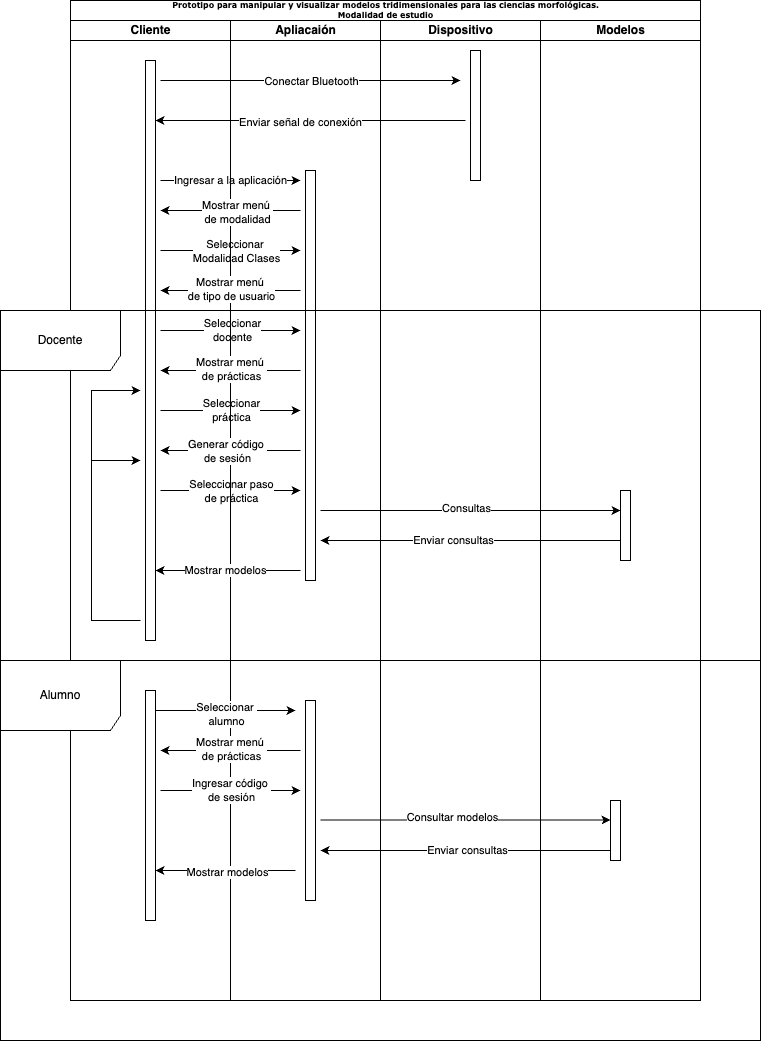

The diagram above was exported from draw.io. Its source (the exported page's mxGraphModel, read from the mxfile embedded in the PNG):
<mxGraphModel dx="1434" dy="790" grid="1" gridSize="10" guides="1" tooltips="1" connect="1" arrows="1" fold="1" page="1" pageScale="1" pageWidth="827" pageHeight="1169" math="0" shadow="0">
  <root>
    <mxCell id="0" />
    <mxCell id="1" parent="0" />
    <mxCell id="3AWf3HpMXpAwhZmznfCa-1" value="Prototipo para manipular y visualizar modelos tridimensionales para las ciencias morfológicas.&lt;br&gt;Modalidad de estudio" style="swimlane;html=1;childLayout=stackLayout;startSize=20;rounded=0;shadow=0;labelBackgroundColor=none;strokeWidth=1;fontFamily=Verdana;fontSize=8;align=center;" parent="1" vertex="1">
      <mxGeometry x="70" y="40" width="630" height="1000" as="geometry" />
    </mxCell>
    <mxCell id="3AWf3HpMXpAwhZmznfCa-2" value="Cliente" style="swimlane;html=1;startSize=20;" parent="3AWf3HpMXpAwhZmznfCa-1" vertex="1">
      <mxGeometry y="20" width="160" height="980" as="geometry" />
    </mxCell>
    <mxCell id="3AWf3HpMXpAwhZmznfCa-3" value="Ingresar a la aplicación" style="edgeStyle=orthogonalEdgeStyle;rounded=0;orthogonalLoop=1;jettySize=auto;html=1;curved=0;" parent="3AWf3HpMXpAwhZmznfCa-2" edge="1">
      <mxGeometry relative="1" as="geometry">
        <mxPoint x="230" y="160" as="targetPoint" />
        <mxPoint x="90" y="160" as="sourcePoint" />
      </mxGeometry>
    </mxCell>
    <mxCell id="3AWf3HpMXpAwhZmznfCa-4" style="edgeStyle=orthogonalEdgeStyle;rounded=0;orthogonalLoop=1;jettySize=auto;html=1;curved=0;" parent="3AWf3HpMXpAwhZmznfCa-2" edge="1">
      <mxGeometry relative="1" as="geometry">
        <mxPoint x="230" y="230" as="targetPoint" />
        <mxPoint x="90" y="230" as="sourcePoint" />
      </mxGeometry>
    </mxCell>
    <mxCell id="3AWf3HpMXpAwhZmznfCa-5" value="Seleccionar&amp;nbsp;&lt;br&gt;Modalidad Clases" style="edgeLabel;html=1;align=center;verticalAlign=middle;resizable=0;points=[];" parent="3AWf3HpMXpAwhZmznfCa-4" connectable="0" vertex="1">
      <mxGeometry x="0.0714" relative="1" as="geometry">
        <mxPoint as="offset" />
      </mxGeometry>
    </mxCell>
    <mxCell id="3AWf3HpMXpAwhZmznfCa-6" style="edgeStyle=orthogonalEdgeStyle;rounded=0;orthogonalLoop=1;jettySize=auto;html=1;curved=0;" parent="3AWf3HpMXpAwhZmznfCa-2" edge="1">
      <mxGeometry relative="1" as="geometry">
        <mxPoint x="230" y="310" as="targetPoint" />
        <mxPoint x="90" y="310" as="sourcePoint" />
      </mxGeometry>
    </mxCell>
    <mxCell id="3AWf3HpMXpAwhZmznfCa-7" value="Seleccionar &lt;br&gt;docente" style="edgeLabel;html=1;align=center;verticalAlign=middle;resizable=0;points=[];" parent="3AWf3HpMXpAwhZmznfCa-6" connectable="0" vertex="1">
      <mxGeometry x="0.0143" y="1" relative="1" as="geometry">
        <mxPoint as="offset" />
      </mxGeometry>
    </mxCell>
    <mxCell id="3AWf3HpMXpAwhZmznfCa-46" style="edgeStyle=orthogonalEdgeStyle;rounded=0;orthogonalLoop=1;jettySize=auto;html=1;curved=0;" parent="3AWf3HpMXpAwhZmznfCa-2" edge="1">
      <mxGeometry relative="1" as="geometry">
        <mxPoint x="230" y="389.9999999999999" as="targetPoint" />
        <mxPoint x="90" y="390" as="sourcePoint" />
      </mxGeometry>
    </mxCell>
    <mxCell id="3AWf3HpMXpAwhZmznfCa-47" value="Seleccionar &lt;br&gt;práctica" style="edgeLabel;html=1;align=center;verticalAlign=middle;resizable=0;points=[];" parent="3AWf3HpMXpAwhZmznfCa-46" connectable="0" vertex="1">
      <mxGeometry x="-0.2948" y="1" relative="1" as="geometry">
        <mxPoint x="21" as="offset" />
      </mxGeometry>
    </mxCell>
    <mxCell id="3AWf3HpMXpAwhZmznfCa-53" style="edgeStyle=orthogonalEdgeStyle;rounded=0;orthogonalLoop=1;jettySize=auto;html=1;curved=0;" parent="3AWf3HpMXpAwhZmznfCa-2" edge="1">
      <mxGeometry relative="1" as="geometry">
        <mxPoint x="230" y="470" as="targetPoint" />
        <mxPoint x="90" y="470" as="sourcePoint" />
      </mxGeometry>
    </mxCell>
    <mxCell id="3AWf3HpMXpAwhZmznfCa-54" value="Seleccionar paso&lt;br&gt;de práctica" style="edgeLabel;html=1;align=center;verticalAlign=middle;resizable=0;points=[];" parent="3AWf3HpMXpAwhZmznfCa-53" connectable="0" vertex="1">
      <mxGeometry x="-0.2299" relative="1" as="geometry">
        <mxPoint x="16" as="offset" />
      </mxGeometry>
    </mxCell>
    <mxCell id="3AWf3HpMXpAwhZmznfCa-8" value="" style="html=1;points=[[0,0,0,0,5],[0,1,0,0,-5],[1,0,0,0,5],[1,1,0,0,-5]];perimeter=orthogonalPerimeter;outlineConnect=0;targetShapes=umlLifeline;portConstraint=eastwest;newEdgeStyle={&quot;curved&quot;:0,&quot;rounded&quot;:0};" parent="3AWf3HpMXpAwhZmznfCa-2" vertex="1">
      <mxGeometry x="75" y="40" width="10" height="580" as="geometry" />
    </mxCell>
    <mxCell id="3AWf3HpMXpAwhZmznfCa-75" style="edgeStyle=orthogonalEdgeStyle;rounded=0;orthogonalLoop=1;jettySize=auto;html=1;curved=0;" parent="3AWf3HpMXpAwhZmznfCa-2" edge="1">
      <mxGeometry relative="1" as="geometry">
        <mxPoint x="70" y="440" as="targetPoint" />
        <Array as="points">
          <mxPoint x="21" y="600" />
          <mxPoint x="21" y="440" />
        </Array>
        <mxPoint x="70" y="600" as="sourcePoint" />
      </mxGeometry>
    </mxCell>
    <mxCell id="3AWf3HpMXpAwhZmznfCa-76" style="edgeStyle=orthogonalEdgeStyle;rounded=0;orthogonalLoop=1;jettySize=auto;html=1;curved=0;" parent="3AWf3HpMXpAwhZmznfCa-2" edge="1">
      <mxGeometry relative="1" as="geometry">
        <mxPoint x="70" y="370" as="targetPoint" />
        <Array as="points">
          <mxPoint x="70" y="600" />
          <mxPoint x="21" y="600" />
          <mxPoint x="21" y="370" />
        </Array>
        <mxPoint x="70" y="600" as="sourcePoint" />
      </mxGeometry>
    </mxCell>
    <mxCell id="3AWf3HpMXpAwhZmznfCa-73" style="edgeStyle=orthogonalEdgeStyle;rounded=0;orthogonalLoop=1;jettySize=auto;html=1;curved=0;" parent="3AWf3HpMXpAwhZmznfCa-2" edge="1">
      <mxGeometry relative="1" as="geometry">
        <mxPoint x="85" y="100" as="targetPoint" />
        <mxPoint x="395" y="100" as="sourcePoint" />
      </mxGeometry>
    </mxCell>
    <mxCell id="3AWf3HpMXpAwhZmznfCa-74" value="Enviar señal de conexión" style="edgeLabel;html=1;align=center;verticalAlign=middle;resizable=0;points=[];" parent="3AWf3HpMXpAwhZmznfCa-73" connectable="0" vertex="1">
      <mxGeometry x="0.0716" y="1" relative="1" as="geometry">
        <mxPoint as="offset" />
      </mxGeometry>
    </mxCell>
    <mxCell id="3AWf3HpMXpAwhZmznfCa-10" value="Apliacaión" style="swimlane;html=1;startSize=20;" parent="3AWf3HpMXpAwhZmznfCa-1" vertex="1">
      <mxGeometry x="160" y="20" width="150" height="980" as="geometry" />
    </mxCell>
    <mxCell id="3AWf3HpMXpAwhZmznfCa-11" style="edgeStyle=orthogonalEdgeStyle;rounded=0;orthogonalLoop=1;jettySize=auto;html=1;curved=0;" parent="3AWf3HpMXpAwhZmznfCa-10" edge="1">
      <mxGeometry relative="1" as="geometry">
        <mxPoint x="-70" y="190" as="targetPoint" />
        <mxPoint x="70" y="190" as="sourcePoint" />
      </mxGeometry>
    </mxCell>
    <mxCell id="3AWf3HpMXpAwhZmznfCa-12" value="Mostrar menú&amp;nbsp;&lt;br&gt;de modalidad" style="edgeLabel;html=1;align=center;verticalAlign=middle;resizable=0;points=[];" parent="3AWf3HpMXpAwhZmznfCa-11" connectable="0" vertex="1">
      <mxGeometry x="-0.079" y="1" relative="1" as="geometry">
        <mxPoint as="offset" />
      </mxGeometry>
    </mxCell>
    <mxCell id="3AWf3HpMXpAwhZmznfCa-13" style="edgeStyle=orthogonalEdgeStyle;rounded=0;orthogonalLoop=1;jettySize=auto;html=1;curved=0;" parent="3AWf3HpMXpAwhZmznfCa-10" edge="1">
      <mxGeometry relative="1" as="geometry">
        <mxPoint x="-70" y="270" as="targetPoint" />
        <mxPoint x="70" y="270" as="sourcePoint" />
      </mxGeometry>
    </mxCell>
    <mxCell id="3AWf3HpMXpAwhZmznfCa-14" value="Mostrar menú&amp;nbsp;&lt;br&gt;de tipo de usuario" style="edgeLabel;html=1;align=center;verticalAlign=middle;resizable=0;points=[];" parent="3AWf3HpMXpAwhZmznfCa-13" connectable="0" vertex="1">
      <mxGeometry x="-0.1714" y="-2" relative="1" as="geometry">
        <mxPoint x="-12" as="offset" />
      </mxGeometry>
    </mxCell>
    <mxCell id="3AWf3HpMXpAwhZmznfCa-43" style="edgeStyle=orthogonalEdgeStyle;rounded=0;orthogonalLoop=1;jettySize=auto;html=1;curved=0;" parent="3AWf3HpMXpAwhZmznfCa-10" edge="1">
      <mxGeometry relative="1" as="geometry">
        <mxPoint x="-70" y="350" as="targetPoint" />
        <mxPoint x="70" y="350" as="sourcePoint" />
      </mxGeometry>
    </mxCell>
    <mxCell id="3AWf3HpMXpAwhZmznfCa-44" value="Mostrar menú&amp;nbsp;&lt;br&gt;de prácticas" style="edgeLabel;html=1;align=center;verticalAlign=middle;resizable=0;points=[];" parent="3AWf3HpMXpAwhZmznfCa-43" connectable="0" vertex="1">
      <mxGeometry x="0.1571" y="-2" relative="1" as="geometry">
        <mxPoint x="11" as="offset" />
      </mxGeometry>
    </mxCell>
    <mxCell id="3AWf3HpMXpAwhZmznfCa-51" style="edgeStyle=orthogonalEdgeStyle;rounded=0;orthogonalLoop=1;jettySize=auto;html=1;curved=0;" parent="3AWf3HpMXpAwhZmznfCa-10" edge="1">
      <mxGeometry relative="1" as="geometry">
        <mxPoint x="-70" y="430" as="targetPoint" />
        <mxPoint x="70" y="430" as="sourcePoint" />
      </mxGeometry>
    </mxCell>
    <mxCell id="3AWf3HpMXpAwhZmznfCa-52" value="Generar código&amp;nbsp;&lt;br&gt;de sesión" style="edgeLabel;html=1;align=center;verticalAlign=middle;resizable=0;points=[];" parent="3AWf3HpMXpAwhZmznfCa-51" connectable="0" vertex="1">
      <mxGeometry x="0.061" relative="1" as="geometry">
        <mxPoint as="offset" />
      </mxGeometry>
    </mxCell>
    <mxCell id="3AWf3HpMXpAwhZmznfCa-17" value="" style="html=1;points=[[0,0,0,0,5],[0,1,0,0,-5],[1,0,0,0,5],[1,1,0,0,-5]];perimeter=orthogonalPerimeter;outlineConnect=0;targetShapes=umlLifeline;portConstraint=eastwest;newEdgeStyle={&quot;curved&quot;:0,&quot;rounded&quot;:0};" parent="3AWf3HpMXpAwhZmznfCa-10" vertex="1">
      <mxGeometry x="75" y="150" width="10" height="410" as="geometry" />
    </mxCell>
    <mxCell id="3AWf3HpMXpAwhZmznfCa-19" value="Dispositivo" style="swimlane;html=1;startSize=20;" parent="3AWf3HpMXpAwhZmznfCa-1" vertex="1">
      <mxGeometry x="310" y="20" width="160" height="980" as="geometry" />
    </mxCell>
    <mxCell id="3AWf3HpMXpAwhZmznfCa-20" value="" style="html=1;points=[[0,0,0,0,5],[0,1,0,0,-5],[1,0,0,0,5],[1,1,0,0,-5]];perimeter=orthogonalPerimeter;outlineConnect=0;targetShapes=umlLifeline;portConstraint=eastwest;newEdgeStyle={&quot;curved&quot;:0,&quot;rounded&quot;:0};" parent="3AWf3HpMXpAwhZmznfCa-19" vertex="1">
      <mxGeometry x="90" y="30" width="10" height="130" as="geometry" />
    </mxCell>
    <mxCell id="3AWf3HpMXpAwhZmznfCa-31" style="edgeStyle=orthogonalEdgeStyle;rounded=0;orthogonalLoop=1;jettySize=auto;html=1;" parent="3AWf3HpMXpAwhZmznfCa-19" edge="1">
      <mxGeometry relative="1" as="geometry">
        <mxPoint x="-220" y="60" as="sourcePoint" />
        <Array as="points">
          <mxPoint x="-70" y="60" />
          <mxPoint x="-70" y="60" />
        </Array>
        <mxPoint x="80" y="60" as="targetPoint" />
      </mxGeometry>
    </mxCell>
    <mxCell id="3AWf3HpMXpAwhZmznfCa-32" value="Conectar Bluetooth" style="edgeLabel;html=1;align=center;verticalAlign=middle;resizable=0;points=[];" parent="3AWf3HpMXpAwhZmznfCa-31" connectable="0" vertex="1">
      <mxGeometry x="-0.0023" relative="1" as="geometry">
        <mxPoint as="offset" />
      </mxGeometry>
    </mxCell>
    <mxCell id="3AWf3HpMXpAwhZmznfCa-27" value="Modelos" style="swimlane;html=1;startSize=20;" parent="3AWf3HpMXpAwhZmznfCa-1" vertex="1">
      <mxGeometry x="470" y="20" width="160" height="980" as="geometry" />
    </mxCell>
    <mxCell id="3AWf3HpMXpAwhZmznfCa-77" value="Docente" style="shape=umlFrame;whiteSpace=wrap;html=1;pointerEvents=0;recursiveResize=0;container=1;collapsible=0;width=120;height=60;" parent="1" vertex="1">
      <mxGeometry y="350" width="760" height="350" as="geometry" />
    </mxCell>
    <mxCell id="3AWf3HpMXpAwhZmznfCa-57" value="" style="html=1;points=[[0,0,0,0,5],[0,1,0,0,-5],[1,0,0,0,5],[1,1,0,0,-5]];perimeter=orthogonalPerimeter;outlineConnect=0;targetShapes=umlLifeline;portConstraint=eastwest;newEdgeStyle={&quot;curved&quot;:0,&quot;rounded&quot;:0};" parent="3AWf3HpMXpAwhZmznfCa-77" vertex="1">
      <mxGeometry x="620" y="180" width="10" height="70" as="geometry" />
    </mxCell>
    <mxCell id="3AWf3HpMXpAwhZmznfCa-69" style="edgeStyle=orthogonalEdgeStyle;rounded=0;orthogonalLoop=1;jettySize=auto;html=1;curved=0;" parent="3AWf3HpMXpAwhZmznfCa-77" edge="1">
      <mxGeometry relative="1" as="geometry">
        <mxPoint x="155" y="260" as="targetPoint" />
        <mxPoint x="300" y="260" as="sourcePoint" />
      </mxGeometry>
    </mxCell>
    <mxCell id="3AWf3HpMXpAwhZmznfCa-70" value="Mostrar modelos" style="edgeLabel;html=1;align=center;verticalAlign=middle;resizable=0;points=[];" parent="3AWf3HpMXpAwhZmznfCa-69" connectable="0" vertex="1">
      <mxGeometry x="0.054" y="-1" relative="1" as="geometry">
        <mxPoint as="offset" />
      </mxGeometry>
    </mxCell>
    <mxCell id="3AWf3HpMXpAwhZmznfCa-63" style="edgeStyle=orthogonalEdgeStyle;rounded=0;orthogonalLoop=1;jettySize=auto;html=1;curved=0;" parent="3AWf3HpMXpAwhZmznfCa-77" edge="1">
      <mxGeometry relative="1" as="geometry">
        <mxPoint x="320" y="230" as="targetPoint" />
        <mxPoint x="620" y="230" as="sourcePoint" />
      </mxGeometry>
    </mxCell>
    <mxCell id="3AWf3HpMXpAwhZmznfCa-64" value="Enviar consultas" style="edgeLabel;html=1;align=center;verticalAlign=middle;resizable=0;points=[];" parent="3AWf3HpMXpAwhZmznfCa-63" connectable="0" vertex="1">
      <mxGeometry x="0.1194" y="-1" relative="1" as="geometry">
        <mxPoint as="offset" />
      </mxGeometry>
    </mxCell>
    <mxCell id="3AWf3HpMXpAwhZmznfCa-58" style="edgeStyle=orthogonalEdgeStyle;rounded=0;orthogonalLoop=1;jettySize=auto;html=1;curved=0;" parent="3AWf3HpMXpAwhZmznfCa-77" edge="1">
      <mxGeometry relative="1" as="geometry">
        <mxPoint x="620" y="200" as="targetPoint" />
        <mxPoint x="320" y="200" as="sourcePoint" />
      </mxGeometry>
    </mxCell>
    <mxCell id="3AWf3HpMXpAwhZmznfCa-59" value="Consultas" style="edgeLabel;html=1;align=center;verticalAlign=middle;resizable=0;points=[];" parent="3AWf3HpMXpAwhZmznfCa-58" connectable="0" vertex="1">
      <mxGeometry x="-0.0345" y="3" relative="1" as="geometry">
        <mxPoint as="offset" />
      </mxGeometry>
    </mxCell>
    <mxCell id="3AWf3HpMXpAwhZmznfCa-127" value="Alumno" style="shape=umlFrame;whiteSpace=wrap;html=1;pointerEvents=0;recursiveResize=0;container=1;collapsible=0;width=120;height=70;" parent="1" vertex="1">
      <mxGeometry y="700" width="760" height="380" as="geometry" />
    </mxCell>
    <mxCell id="3AWf3HpMXpAwhZmznfCa-95" style="edgeStyle=orthogonalEdgeStyle;rounded=0;orthogonalLoop=1;jettySize=auto;html=1;curved=0;" parent="3AWf3HpMXpAwhZmznfCa-127" edge="1">
      <mxGeometry relative="1" as="geometry">
        <mxPoint x="320" y="190" as="targetPoint" />
        <mxPoint x="610" y="190" as="sourcePoint" />
      </mxGeometry>
    </mxCell>
    <mxCell id="3AWf3HpMXpAwhZmznfCa-96" value="Enviar consultas" style="edgeLabel;html=1;align=center;verticalAlign=middle;resizable=0;points=[];" parent="3AWf3HpMXpAwhZmznfCa-95" connectable="0" vertex="1">
      <mxGeometry x="-0.0038" y="-1" relative="1" as="geometry">
        <mxPoint as="offset" />
      </mxGeometry>
    </mxCell>
    <mxCell id="3AWf3HpMXpAwhZmznfCa-89" value="" style="html=1;points=[[0,0,0,0,5],[0,1,0,0,-5],[1,0,0,0,5],[1,1,0,0,-5]];perimeter=orthogonalPerimeter;outlineConnect=0;targetShapes=umlLifeline;portConstraint=eastwest;newEdgeStyle={&quot;curved&quot;:0,&quot;rounded&quot;:0};" parent="3AWf3HpMXpAwhZmznfCa-127" vertex="1">
      <mxGeometry x="610" y="140" width="10" height="60" as="geometry" />
    </mxCell>
    <mxCell id="TOZsuCJEBEhXsykIh8fo-6" style="edgeStyle=orthogonalEdgeStyle;rounded=0;orthogonalLoop=1;jettySize=auto;html=1;curved=0;" parent="3AWf3HpMXpAwhZmznfCa-127" edge="1">
      <mxGeometry relative="1" as="geometry">
        <mxPoint x="610" y="159.5" as="targetPoint" />
        <mxPoint x="320" y="159.5" as="sourcePoint" />
      </mxGeometry>
    </mxCell>
    <mxCell id="TOZsuCJEBEhXsykIh8fo-7" value="Consultar modelos" style="edgeLabel;html=1;align=center;verticalAlign=middle;resizable=0;points=[];" parent="TOZsuCJEBEhXsykIh8fo-6" connectable="0" vertex="1">
      <mxGeometry x="-0.0958" y="3" relative="1" as="geometry">
        <mxPoint as="offset" />
      </mxGeometry>
    </mxCell>
    <mxCell id="3AWf3HpMXpAwhZmznfCa-101" style="edgeStyle=orthogonalEdgeStyle;rounded=0;orthogonalLoop=1;jettySize=auto;html=1;curved=0;" parent="3AWf3HpMXpAwhZmznfCa-127" edge="1">
      <mxGeometry relative="1" as="geometry">
        <mxPoint x="155" y="210" as="targetPoint" />
        <mxPoint x="295" y="210" as="sourcePoint" />
      </mxGeometry>
    </mxCell>
    <mxCell id="3AWf3HpMXpAwhZmznfCa-102" value="Mostrar modelos" style="edgeLabel;html=1;align=center;verticalAlign=middle;resizable=0;points=[];" parent="3AWf3HpMXpAwhZmznfCa-101" connectable="0" vertex="1">
      <mxGeometry x="-0.0074" y="1" relative="1" as="geometry">
        <mxPoint as="offset" />
      </mxGeometry>
    </mxCell>
    <mxCell id="3AWf3HpMXpAwhZmznfCa-78" value="" style="html=1;points=[[0,0,0,0,5],[0,1,0,0,-5],[1,0,0,0,5],[1,1,0,0,-5]];perimeter=orthogonalPerimeter;outlineConnect=0;targetShapes=umlLifeline;portConstraint=eastwest;newEdgeStyle={&quot;curved&quot;:0,&quot;rounded&quot;:0};" parent="3AWf3HpMXpAwhZmznfCa-127" vertex="1">
      <mxGeometry x="145" y="30" width="10" height="230" as="geometry" />
    </mxCell>
    <mxCell id="3AWf3HpMXpAwhZmznfCa-80" style="edgeStyle=orthogonalEdgeStyle;rounded=0;orthogonalLoop=1;jettySize=auto;html=1;curved=0;" parent="3AWf3HpMXpAwhZmznfCa-127" edge="1">
      <mxGeometry relative="1" as="geometry">
        <mxPoint x="295" y="50" as="targetPoint" />
        <mxPoint x="155" y="50" as="sourcePoint" />
      </mxGeometry>
    </mxCell>
    <mxCell id="3AWf3HpMXpAwhZmznfCa-81" value="Seleccionar&amp;nbsp;&lt;br&gt;alumno" style="edgeLabel;html=1;align=center;verticalAlign=middle;resizable=0;points=[];" parent="3AWf3HpMXpAwhZmznfCa-80" connectable="0" vertex="1">
      <mxGeometry x="-0.2063" y="-3" relative="1" as="geometry">
        <mxPoint x="14" as="offset" />
      </mxGeometry>
    </mxCell>
    <mxCell id="3AWf3HpMXpAwhZmznfCa-79" value="" style="html=1;points=[[0,0,0,0,5],[0,1,0,0,-5],[1,0,0,0,5],[1,1,0,0,-5]];perimeter=orthogonalPerimeter;outlineConnect=0;targetShapes=umlLifeline;portConstraint=eastwest;newEdgeStyle={&quot;curved&quot;:0,&quot;rounded&quot;:0};" parent="3AWf3HpMXpAwhZmznfCa-127" vertex="1">
      <mxGeometry x="305" y="40" width="10" height="200" as="geometry" />
    </mxCell>
    <mxCell id="t17L9Zj29zmNpDvF9Oj3-1" style="edgeStyle=orthogonalEdgeStyle;rounded=0;orthogonalLoop=1;jettySize=auto;html=1;curved=0;" edge="1" parent="3AWf3HpMXpAwhZmznfCa-127">
      <mxGeometry relative="1" as="geometry">
        <mxPoint x="160" y="90" as="targetPoint" />
        <mxPoint x="300" y="90" as="sourcePoint" />
      </mxGeometry>
    </mxCell>
    <mxCell id="t17L9Zj29zmNpDvF9Oj3-2" value="Mostrar menú&amp;nbsp;&lt;br&gt;de prácticas" style="edgeLabel;html=1;align=center;verticalAlign=middle;resizable=0;points=[];" connectable="0" vertex="1" parent="t17L9Zj29zmNpDvF9Oj3-1">
      <mxGeometry x="0.1571" y="-2" relative="1" as="geometry">
        <mxPoint x="11" as="offset" />
      </mxGeometry>
    </mxCell>
    <mxCell id="3AWf3HpMXpAwhZmznfCa-84" style="edgeStyle=orthogonalEdgeStyle;rounded=0;orthogonalLoop=1;jettySize=auto;html=1;curved=0;" parent="3AWf3HpMXpAwhZmznfCa-127" edge="1">
      <mxGeometry relative="1" as="geometry">
        <mxPoint x="300" y="130" as="targetPoint" />
        <mxPoint x="160" y="130" as="sourcePoint" />
      </mxGeometry>
    </mxCell>
    <mxCell id="3AWf3HpMXpAwhZmznfCa-85" value="Ingresar código&amp;nbsp;&lt;br&gt;de sesión" style="edgeLabel;html=1;align=center;verticalAlign=middle;resizable=0;points=[];" parent="3AWf3HpMXpAwhZmznfCa-84" connectable="0" vertex="1">
      <mxGeometry x="-0.1746" y="1" relative="1" as="geometry">
        <mxPoint x="12" as="offset" />
      </mxGeometry>
    </mxCell>
  </root>
</mxGraphModel>